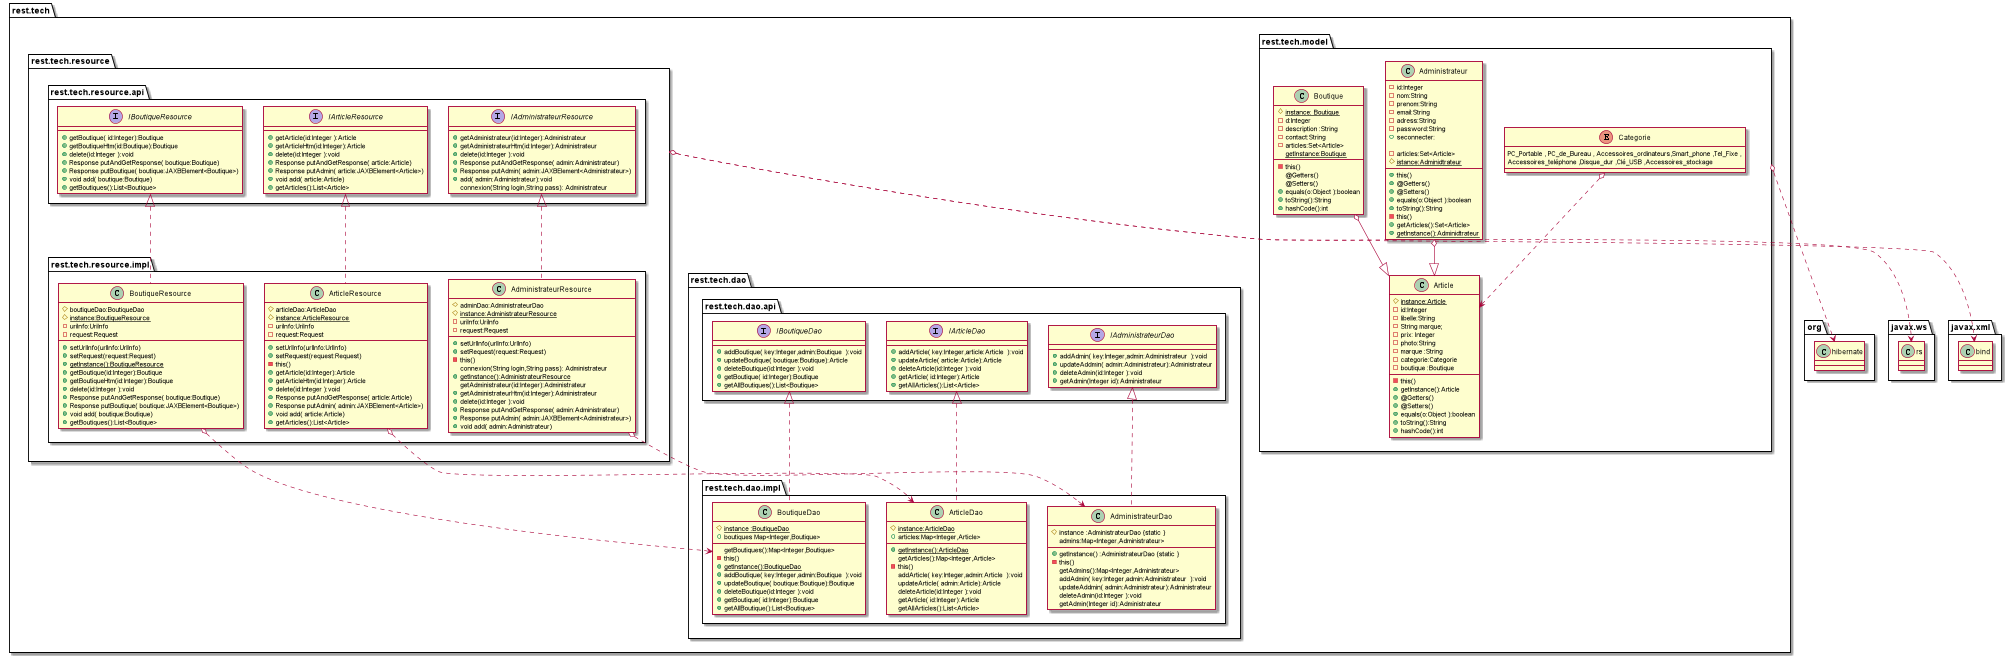

The diagram above was rendered by PlantUML. Its source (embedded in the PNG):
@startuml
package rest.tech{
/'package configure.hibernate.session{
class HibernateUtil {

	- sessionFactory:SessionFactory {static}
   +configureSessionFactory:SessionFactory {static}
    +getSessionFactory() :SessionFactory {static}
 +this()
	+main(arg[]:String ){ static }void

}
class SessionFactoryProvider <<final >>{
-  sessionFactory :SessionFactory <<final >>{static}

 +getSessionFactory() :{static}SessionFactory
 -this()
}

}'/
package rest.tech.model{
class Administrateur {
	- id:Integer
	-  nom:String
	-  prenom:String
	- email:String
	- adress:String
	- password:String
	+ this()
	+@Getters()
	+@Setters()
	+ seconnecter:
	+equals(o:Object ):boolean
	+toString():String

- articles:Set<Article>
# istance:Adminidtrateur {static}
-this()
+getArticles():Set<Article>
+getInstance():Adminidtrateur {static}

}

class Article {
#  instance:Article {static}
- id:Integer
-  libelle:String
-  String marque;
-  prix: Integer
- photo:String
- marque :String
-  categorie:Categorie
-  boutique :Boutique
- this()
+getInstance():Article
+@Getters()
 +@Setters()
 +equals(o:Object ):boolean
 	+toString():String
 	+ hashCode():int
}
class Boutique {
	# instance: Boutique  {static}
	-  d:Integer
	- description :String
	-  contact:String
	- articles:Set<Article>
	-this()
	@Getters()
	@Setters()
	getInstance:Boutique {static}
	+equals(o:Object ):boolean
    +toString():String
	+ hashCode():int
}
enum Categorie {
PC_Portable , PC_de_Bureau , Accessoires_ordinateurs,Smart_phone ,Tel_Fixe ,
Accessoires_teléphone ,Disque_dur ,Clé_USB ,Accessoires_stockage
}
}
package rest.tech.dao{
package rest.tech.dao.api{
interface IAdministrateurDao {
	 +addAdmin( key:Integer,admin:Administrateur  ):void
     +updateAddmin( admin:Administrateur):Administrateur
     +deleteAdmin(id:Integer ):void
     +getAdmin(Integer id):Administrateur
}
interface IArticleDao{

    + addArticle( key:Integer,article:Article  ):void
     +updateArticle( article:Article):Article
     +deleteArticle(id:Integer ):void
     +getArticle( id:Integer):Article
     +getAllArticles():List<Article>
}
interface IBoutiqueDao{
     +addBoutique( key:Integer,admin:Boutique  ):void
     +updateBoutique( boutique:Boutique):Article
     +deleteBoutique(id:Integer ):void
     +getBoutique( id:Integer):Boutique
     +getAllBoutiques():List<Boutique>
}

}
package rest.tech.dao.impl{
class AdministrateurDao implements IAdministrateurDao{
# instance :AdministrateurDao {static }
admins:Map<Integer,Administrateur>
 +getInstance() :AdministrateurDao {static }
-this()
    getAdmins():Map<Integer,Administrateur>
     addAdmin( key:Integer,admin:Administrateur  ):void
     updateAddmin( admin:Administrateur):Administrateur
     deleteAdmin(id:Integer ):void
     getAdmin(Integer id):Administrateur

}
class ArticleDao implements IArticleDao{
# instance:ArticleDao {static}
+ articles:Map<Integer,Article>
+getInstance():ArticleDao {static}
getArticles():Map<Integer,Article>
-this()
     addArticle( key:Integer,admin:Article  ):void
     updateArticle( admin:Article):Article
     deleteArticle(id:Integer ):void
     getArticle( id:Integer):Article
     getAllArticles():List<Article>
}
class BoutiqueDao implements IBoutiqueDao{
#instance :BoutiqueDao {static}
+boutiques Map<Integer,Boutique>
getBoutiques():Map<Integer,Boutique>
-this()
+ getInstance():BoutiqueDao {static}
    + addBoutique( key:Integer,admin:Boutique  ):void
    + updateBoutique( boutique:Boutique):Boutique
    + deleteBoutique(id:Integer ):void
    + getBoutique( id:Integer):Boutique
    + getAllBoutique():List<Boutique>
}
}
}
package rest.tech.resource{

package rest.tech.resource.api{

interface IAdministrateurResource {

	+getAdministrateur(id:Integer):Administrateur
	+getAdministrateurHtm(id:Integer):Administrateur
	+delete(id:Integer ):void
	+Response putAndGetResponse( admin:Administrateur)
	+Response putAdmin( admin:JAXBElement<Administrateur>)
	+ add( admin:Administrateur):void
	connexion(String login,String pass): Administrateur

}

interface IArticleResource {

  +getArticle(id:Integer ):Article
	+getArticleHtm(id:Integer):Article
	+delete(id:Integer ):void
	+Response putAndGetResponse( article:Article)
	+Response putAdmin( article:JAXBElement<Article>)
	+void add( article:Article)
	+getArticles():List<Article>
}
interface IBoutiqueResource{
    +getBoutique( id:Integer):Boutique
	+getBoutiqueHtm(id:Boutique):Boutique
	+delete(id:Integer ):void
	+Response putAndGetResponse( boutique:Boutique)
	+Response putBoutique( boutique:JAXBElement<Boutique>)
	+void add( boutique:Boutique)
	+getBoutiques():List<Boutique>
}
rest.tech.resource o..>javax.ws.rs
rest.tech.resource o..>javax.xml.bind
rest.tech.model o..> org.hibernate
}
package rest.tech.resource.impl{
class AdministrateurResource implements IAdministrateurResource{
#adminDao:AdministrateurDao
#instance:AdministrateurResource {static}
-uriInfo:UriInfo
 -request:Request
 +setUrlInfo(urlInfo:UrlInfo)
 +setRequest(request:Request)
-this()
connexion(String login,String pass): Administrateur
+getInstance():AdministrateurResource {static}
getAdministrateur(id:Integer):Administrateur
	+getAdministrateurHtm(id:Integer):Administrateur
	+delete(id:Integer ):void
	+Response putAndGetResponse( admin:Administrateur)
	+Response putAdmin( admin:JAXBElement<Administrateur>)
	+void add( admin:Administrateur)
}
class ArticleResource implements IArticleResource{
# articleDao:ArticleDao
#instance:ArticleResource {static}
-uriInfo:UriInfo
 -request:Request
 +setUrlInfo(urlInfo:UrlInfo)
 +setRequest(request:Request)
-this()
+getArticle(id:Integer):Article
	+getArticleHtm(id:Integer):Article
	+delete(id:Integer ):void
	+Response putAndGetResponse( article:Article)
	+Response putAdmin( admin:JAXBElement<Article>)
	+void add( article:Article)
	+getArticles():List<Article>
}
class BoutiqueResource implements IBoutiqueResource{
#boutiqueDao:BoutiqueDao
#instance:BoutiqueResource {static}
 -uriInfo:UriInfo
 -request:Request
 +setUrlInfo(urlInfo:UrlInfo)
 +setRequest(request:Request)
+getInstance():BoutiqueResource {static}
    +getBoutique(id:Integer):Boutique
	+getBoutiqueHtm(id:Integer):Boutique
	+delete(id:Integer ):void
	+Response putAndGetResponse( boutique:Boutique)
	+Response putBoutique( boutique:JAXBElement<Boutique>)
	+void add( boutique:Boutique)
	+getBoutiques():List<Boutique>
}
BoutiqueResource o..>BoutiqueDao
ArticleResource o..>ArticleDao
AdministrateurResource o..>AdministrateurDao

Categorie o..>Article
Boutique o--|>Article
Administrateur o--|>Article

}
}
}

@enduml